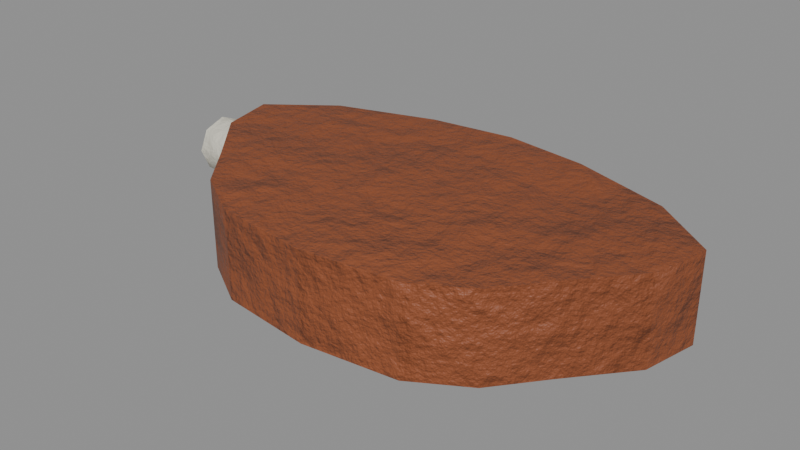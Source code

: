 # Source: food_meat_cooked.blend  (saved by Blender 5.0.119; exported with 4.5.12 LTS)
import bpy
from mathutils import Matrix  # noqa: F401  (used for matrix-valued properties, if any)

bpy.ops.wm.read_factory_settings(use_empty=True)
scene = bpy.context.scene
scene.name = 'food_meat_cooked'

# ---- collections
col_food_meat_cooked = bpy.data.collections.new('food_meat_cooked'); scene.collection.children.link(col_food_meat_cooked)

# ---- materials (node trees are filled in below, after node groups)
mat_item_8a4a2a_5 = bpy.data.materials.new('Item_8a4a2a_5')
mat_item_eeeadc_6 = bpy.data.materials.new('Item_eeeadc_6')
mat_bone = bpy.data.materials.new('Bone')

# ---- material node trees
mat_item_8a4a2a_5.use_nodes = True; mat_item_8a4a2a_5.node_tree.nodes.clear()
_N = mat_item_8a4a2a_5.node_tree.nodes; _L = mat_item_8a4a2a_5.node_tree.links
n0 = _N.new('ShaderNodeBsdfPrincipled'); n0.name = 'Principled BSDF'; n0.location = (-200, 100)
n0.inputs[2].default_value = 0.55
n1 = _N.new('ShaderNodeOutputMaterial'); n1.name = 'Material Output'; n1.location = (200, 100)
n2 = _N.new('ShaderNodeTexCoord'); n2.name = 'Texture Coordinate'; n2.location = (0, 0)
n3 = _N.new('ShaderNodeMapping'); n3.name = 'Mapping'; n3.location = (0, 0)
n4 = _N.new('ShaderNodeTexNoise'); n4.name = 'Noise Texture'; n4.location = (0, 0)
n4.width = 145
n4.inputs[2].default_value = 2.2
n4.inputs[3].default_value = 3.0
n5 = _N.new('ShaderNodeValToRGB'); n5.name = 'Color Ramp'; n5.location = (0, 0)
while len(n5.color_ramp.elements) > 1: n5.color_ramp.elements.remove(n5.color_ramp.elements[-1])
n5.color_ramp.elements[0].position = 0.3; n5.color_ramp.elements[0].color = (0.2135, 0.05752, 0.01945, 1.0)
_e = n5.color_ramp.elements.new(0.5); _e.color = (0.2542, 0.06848, 0.02315, 1.0)
_e = n5.color_ramp.elements.new(0.72); _e.color = (0.3192, 0.08601, 0.02908, 1.0)
n6 = _N.new('ShaderNodeSeparateXYZ'); n6.name = 'Separate XYZ'; n6.location = (0, 0)
n7 = _N.new('ShaderNodeMath'); n7.name = 'Math'; n7.location = (0, 0)
n7.operation = 'SUBTRACT'
n7.use_clamp = True
n7.inputs[0].default_value = 0.45
n8 = _N.new('ShaderNodeTexNoise'); n8.name = 'Noise Texture.001'; n8.location = (0, 0)
n8.width = 145
n8.inputs[3].default_value = 5.0
n8.inputs[4].default_value = 0.6
n9 = _N.new('ShaderNodeMath'); n9.name = 'Math.001'; n9.location = (0, 0)
n9.operation = 'MULTIPLY'
n9.inputs[1].default_value = 1.2
n10 = _N.new('ShaderNodeMath'); n10.name = 'Math.002'; n10.location = (0, 0)
n10.operation = 'MULTIPLY'
n11 = _N.new('ShaderNodeMath'); n11.name = 'Math.003'; n11.location = (0, 0)
n12 = _N.new('ShaderNodeMath'); n12.name = 'Math.004'; n12.location = (0, 0)
n12.operation = 'MULTIPLY'
n12.use_clamp = True
n12.inputs[1].default_value = 0.05
n13 = _N.new('ShaderNodeValToRGB'); n13.name = 'Color Ramp.001'; n13.location = (0, 0)
while len(n13.color_ramp.elements) > 1: n13.color_ramp.elements.remove(n13.color_ramp.elements[-1])
n13.color_ramp.elements[0].position = 0.45; n13.color_ramp.elements[0].color = (0.0, 0.0, 0.0, 1.0)
_e = n13.color_ramp.elements.new(0.95); _e.color = (0.85, 0.85, 0.85, 1.0)
n14 = _N.new('ShaderNodeMix'); n14.name = 'Mix'; n14.location = (0, 0)
n14.data_type = 'RGBA'
n14.inputs[7].default_value = (0.4793, 0.2961, 0.15, 1.0)
n15 = _N.new('ShaderNodeTexNoise'); n15.name = 'Noise Texture.002'; n15.location = (0, 0)
n15.width = 145
n15.inputs[2].default_value = 30.0
n15.inputs[3].default_value = 6.0
n15.inputs[4].default_value = 0.6
n16 = _N.new('ShaderNodeBump'); n16.name = 'Bump'; n16.location = (0, 0)
n16.inputs[0].default_value = 0.6
n16.inputs[1].default_value = 0.02
_L.new(n0.outputs[0], n1.inputs[0])
_L.new(n2.outputs[3], n3.inputs[0])
_L.new(n3.outputs[0], n4.inputs[0])
_L.new(n4.outputs[0], n5.inputs[0])
_L.new(n2.outputs[3], n6.inputs[0])
_L.new(n6.outputs[2], n7.inputs[1])
_L.new(n3.outputs[0], n8.inputs[0])
_L.new(n7.outputs[0], n9.inputs[0])
_L.new(n8.outputs[0], n10.inputs[0])
_L.new(n9.outputs[0], n11.inputs[0])
_L.new(n10.outputs[0], n11.inputs[1])
_L.new(n11.outputs[0], n12.inputs[0])
_L.new(n12.outputs[0], n13.inputs[0])
_L.new(n13.outputs[0], n14.inputs[0])
_L.new(n5.outputs[0], n14.inputs[6])
_L.new(n14.outputs[2], n0.inputs[0])
_L.new(n3.outputs[0], n15.inputs[0])
_L.new(n15.outputs[0], n16.inputs[3])
_L.new(n16.outputs[0], n0.inputs[5])
n1.is_active_output = True
mat_item_eeeadc_6.use_nodes = True; mat_item_eeeadc_6.node_tree.nodes.clear()
_N = mat_item_eeeadc_6.node_tree.nodes; _L = mat_item_eeeadc_6.node_tree.links
n0 = _N.new('ShaderNodeBsdfPrincipled'); n0.name = 'Principled BSDF'; n0.location = (-200, 100)
n0.inputs[2].default_value = 0.6
n1 = _N.new('ShaderNodeOutputMaterial'); n1.name = 'Material Output'; n1.location = (200, 100)
n2 = _N.new('ShaderNodeTexCoord'); n2.name = 'Texture Coordinate'; n2.location = (0, 0)
n3 = _N.new('ShaderNodeMapping'); n3.name = 'Mapping'; n3.location = (0, 0)
n4 = _N.new('ShaderNodeTexNoise'); n4.name = 'Noise Texture'; n4.location = (0, 0)
n4.width = 145
n4.inputs[2].default_value = 2.2
n4.inputs[3].default_value = 3.0
n5 = _N.new('ShaderNodeValToRGB'); n5.name = 'Color Ramp'; n5.location = (0, 0)
while len(n5.color_ramp.elements) > 1: n5.color_ramp.elements.remove(n5.color_ramp.elements[-1])
n5.color_ramp.elements[0].position = 0.3; n5.color_ramp.elements[0].color = (0.7182, 0.6911, 0.6012, 1.0)
_e = n5.color_ramp.elements.new(0.5); _e.color = (0.855, 0.8228, 0.7157, 1.0)
_e = n5.color_ramp.elements.new(0.72); _e.color = (1.0, 1.0, 0.8989, 1.0)
n6 = _N.new('ShaderNodeSeparateXYZ'); n6.name = 'Separate XYZ'; n6.location = (0, 0)
n7 = _N.new('ShaderNodeMath'); n7.name = 'Math'; n7.location = (0, 0)
n7.operation = 'SUBTRACT'
n7.use_clamp = True
n7.inputs[0].default_value = 0.45
n8 = _N.new('ShaderNodeTexNoise'); n8.name = 'Noise Texture.001'; n8.location = (0, 0)
n8.width = 145
n8.inputs[3].default_value = 5.0
n8.inputs[4].default_value = 0.6
n9 = _N.new('ShaderNodeMath'); n9.name = 'Math.001'; n9.location = (0, 0)
n9.operation = 'MULTIPLY'
n9.inputs[1].default_value = 1.2
n10 = _N.new('ShaderNodeMath'); n10.name = 'Math.002'; n10.location = (0, 0)
n10.operation = 'MULTIPLY'
n11 = _N.new('ShaderNodeMath'); n11.name = 'Math.003'; n11.location = (0, 0)
n12 = _N.new('ShaderNodeMath'); n12.name = 'Math.004'; n12.location = (0, 0)
n12.operation = 'MULTIPLY'
n12.use_clamp = True
n12.inputs[1].default_value = 0.05
n13 = _N.new('ShaderNodeValToRGB'); n13.name = 'Color Ramp.001'; n13.location = (0, 0)
while len(n13.color_ramp.elements) > 1: n13.color_ramp.elements.remove(n13.color_ramp.elements[-1])
n13.color_ramp.elements[0].position = 0.45; n13.color_ramp.elements[0].color = (0.0, 0.0, 0.0, 1.0)
_e = n13.color_ramp.elements.new(0.95); _e.color = (0.85, 0.85, 0.85, 1.0)
n14 = _N.new('ShaderNodeMix'); n14.name = 'Mix'; n14.location = (0, 0)
n14.data_type = 'RGBA'
n14.inputs[7].default_value = (0.4793, 0.2961, 0.15, 1.0)
n15 = _N.new('ShaderNodeTexNoise'); n15.name = 'Noise Texture.002'; n15.location = (0, 0)
n15.width = 145
n15.inputs[2].default_value = 30.0
n15.inputs[3].default_value = 6.0
n15.inputs[4].default_value = 0.6
n16 = _N.new('ShaderNodeBump'); n16.name = 'Bump'; n16.location = (0, 0)
n16.inputs[0].default_value = 0.3
n16.inputs[1].default_value = 0.02
_L.new(n0.outputs[0], n1.inputs[0])
_L.new(n2.outputs[3], n3.inputs[0])
_L.new(n3.outputs[0], n4.inputs[0])
_L.new(n4.outputs[0], n5.inputs[0])
_L.new(n2.outputs[3], n6.inputs[0])
_L.new(n6.outputs[2], n7.inputs[1])
_L.new(n3.outputs[0], n8.inputs[0])
_L.new(n7.outputs[0], n9.inputs[0])
_L.new(n8.outputs[0], n10.inputs[0])
_L.new(n9.outputs[0], n11.inputs[0])
_L.new(n10.outputs[0], n11.inputs[1])
_L.new(n11.outputs[0], n12.inputs[0])
_L.new(n12.outputs[0], n13.inputs[0])
_L.new(n13.outputs[0], n14.inputs[0])
_L.new(n5.outputs[0], n14.inputs[6])
_L.new(n14.outputs[2], n0.inputs[0])
_L.new(n3.outputs[0], n15.inputs[0])
_L.new(n15.outputs[0], n16.inputs[3])
_L.new(n16.outputs[0], n0.inputs[5])
n1.is_active_output = True
mat_bone.use_nodes = True; mat_bone.node_tree.nodes.clear()
_N = mat_bone.node_tree.nodes; _L = mat_bone.node_tree.links
n0 = _N.new('ShaderNodeBsdfPrincipled'); n0.name = 'Principled BSDF'; n0.location = (-200, 100)
n0.inputs[2].default_value = 0.7
n1 = _N.new('ShaderNodeOutputMaterial'); n1.name = 'Material Output'; n1.location = (200, 100)
n2 = _N.new('ShaderNodeTexCoord'); n2.name = 'Texture Coordinate'; n2.location = (0, 0)
n3 = _N.new('ShaderNodeMapping'); n3.name = 'Mapping'; n3.location = (0, 0)
n4 = _N.new('ShaderNodeTexNoise'); n4.name = 'Noise Texture'; n4.location = (0, 0)
n4.width = 145
n4.inputs[2].default_value = 2.2
n4.inputs[3].default_value = 3.0
n5 = _N.new('ShaderNodeValToRGB'); n5.name = 'Color Ramp'; n5.location = (0, 0)
while len(n5.color_ramp.elements) > 1: n5.color_ramp.elements.remove(n5.color_ramp.elements[-1])
n5.color_ramp.elements[0].position = 0.3; n5.color_ramp.elements[0].color = (0.6083, 0.5837, 0.4909, 1.0)
_e = n5.color_ramp.elements.new(0.5); _e.color = (0.7157, 0.6867, 0.5776, 1.0)
_e = n5.color_ramp.elements.new(0.72); _e.color = (0.8875, 0.8515, 0.7162, 1.0)
n6 = _N.new('ShaderNodeSeparateXYZ'); n6.name = 'Separate XYZ'; n6.location = (0, 0)
n7 = _N.new('ShaderNodeMath'); n7.name = 'Math'; n7.location = (0, 0)
n7.operation = 'SUBTRACT'
n7.use_clamp = True
n7.inputs[0].default_value = 0.45
n8 = _N.new('ShaderNodeTexNoise'); n8.name = 'Noise Texture.001'; n8.location = (0, 0)
n8.width = 145
n8.inputs[3].default_value = 5.0
n8.inputs[4].default_value = 0.6
n9 = _N.new('ShaderNodeMath'); n9.name = 'Math.001'; n9.location = (0, 0)
n9.operation = 'MULTIPLY'
n9.inputs[1].default_value = 1.2
n10 = _N.new('ShaderNodeMath'); n10.name = 'Math.002'; n10.location = (0, 0)
n10.operation = 'MULTIPLY'
n11 = _N.new('ShaderNodeMath'); n11.name = 'Math.003'; n11.location = (0, 0)
n12 = _N.new('ShaderNodeMath'); n12.name = 'Math.004'; n12.location = (0, 0)
n12.operation = 'MULTIPLY'
n12.use_clamp = True
n12.inputs[1].default_value = 0.35
n13 = _N.new('ShaderNodeValToRGB'); n13.name = 'Color Ramp.001'; n13.location = (0, 0)
while len(n13.color_ramp.elements) > 1: n13.color_ramp.elements.remove(n13.color_ramp.elements[-1])
n13.color_ramp.elements[0].position = 0.45; n13.color_ramp.elements[0].color = (0.0, 0.0, 0.0, 1.0)
_e = n13.color_ramp.elements.new(0.95); _e.color = (0.85, 0.85, 0.85, 1.0)
n14 = _N.new('ShaderNodeMix'); n14.name = 'Mix'; n14.location = (0, 0)
n14.data_type = 'RGBA'
n14.inputs[7].default_value = (0.4793, 0.2961, 0.15, 1.0)
n15 = _N.new('ShaderNodeTexNoise'); n15.name = 'Noise Texture.002'; n15.location = (0, 0)
n15.width = 145
n15.inputs[2].default_value = 30.0
n15.inputs[3].default_value = 6.0
n15.inputs[4].default_value = 0.6
n16 = _N.new('ShaderNodeBump'); n16.name = 'Bump'; n16.location = (0, 0)
n16.inputs[0].default_value = 0.3
n16.inputs[1].default_value = 0.02
_L.new(n0.outputs[0], n1.inputs[0])
_L.new(n2.outputs[3], n3.inputs[0])
_L.new(n3.outputs[0], n4.inputs[0])
_L.new(n4.outputs[0], n5.inputs[0])
_L.new(n2.outputs[3], n6.inputs[0])
_L.new(n6.outputs[2], n7.inputs[1])
_L.new(n3.outputs[0], n8.inputs[0])
_L.new(n7.outputs[0], n9.inputs[0])
_L.new(n8.outputs[0], n10.inputs[0])
_L.new(n9.outputs[0], n11.inputs[0])
_L.new(n10.outputs[0], n11.inputs[1])
_L.new(n11.outputs[0], n12.inputs[0])
_L.new(n12.outputs[0], n13.inputs[0])
_L.new(n13.outputs[0], n14.inputs[0])
_L.new(n5.outputs[0], n14.inputs[6])
_L.new(n14.outputs[2], n0.inputs[0])
_L.new(n3.outputs[0], n15.inputs[0])
_L.new(n15.outputs[0], n16.inputs[3])
_L.new(n16.outputs[0], n0.inputs[5])
n1.is_active_output = True

# ---- meshes
me_food_meat_cooked_body = bpy.data.meshes.new('food_meat_cooked_body')
me_food_meat_cooked_body.from_pydata([(-0.08, 0.0, 0.0), (-0.08415, 0.01913, 0.0), (-0.06257, 0.03536, 0.0), (-0.02886, 0.04619, 0.0), (-4.164e-18, 0.05, 0.0), (0.02886, 0.04619, 0.0), (0.06257, 0.03536, 0.0), (0.08415, 0.01913, 0.0), (0.08, 6.123e-18, 0.0), (0.06367, -0.01913, 0.0), (0.05057, -0.03536, 0.0), (0.03237, -0.04619, 0.0), (1.69e-17, -0.05, 0.0), (-0.03237, -0.04619, 0.0), (-0.05057, -0.03536, 0.0), (-0.06367, -0.01913, 0.0), (-0.08, 0.0, 0.03), (-0.08415, 0.01913, 0.03), (-0.06257, 0.03536, 0.03), (-0.02886, 0.04619, 0.03), (-4.164e-18, 0.05, 0.03), (0.02886, 0.04619, 0.03), (0.06257, 0.03536, 0.03), (0.08415, 0.01913, 0.03), (0.08, 6.123e-18, 0.03), (0.06367, -0.01913, 0.03), (0.05057, -0.03536, 0.03), (0.03237, -0.04619, 0.03), (1.69e-17, -0.05, 0.03), (-0.03237, -0.04619, 0.03), (-0.05057, -0.03536, 0.03), (-0.06367, -0.01913, 0.03), (-0.06445, 0.03642, 0.002), (-0.02972, 0.04758, 0.002), (-4.289e-18, 0.0515, 0.002), (0.02972, 0.04758, 0.002), (0.06445, 0.03642, 0.002), (0.05756, 0.03253, 0.002), (0.02655, 0.0425, 0.002), (-3.831e-18, 0.046, 0.002), (-0.02655, 0.0425, 0.002), (-0.05756, 0.03253, 0.002), (-0.06445, 0.03642, 0.028), (-0.02972, 0.04758, 0.028), (-4.289e-18, 0.0515, 0.028), (0.02972, 0.04758, 0.028), (0.06445, 0.03642, 0.028), (0.05756, 0.03253, 0.028), (0.02655, 0.0425, 0.028), (-3.831e-18, 0.046, 0.028), (-0.02655, 0.0425, 0.028), (-0.05756, 0.03253, 0.028), (0.016, -4.495e-09, 0.025), (-0.096, 0.01, 0.025), (0.01663, 0.007043, 0.02207), (-0.09537, 0.01704, 0.02207), (0.01689, 0.00996, 0.015), (-0.09511, 0.01996, 0.015), (0.01663, 0.007043, 0.007929), (-0.09537, 0.01704, 0.007929), (0.016, -1.62e-10, 0.005), (-0.096, 0.01, 0.005), (0.01537, -0.007043, 0.007929), (-0.09663, 0.002957, 0.007929), (0.01511, -0.00996, 0.015), (-0.09689, 3.962e-05, 0.015), (0.01537, -0.007043, 0.02207), (-0.09663, 0.002957, 0.02207)], [], [(0, 16, 17, 1), (1, 17, 18, 2), (2, 18, 19, 3), (3, 19, 20, 4), (4, 20, 21, 5), (5, 21, 22, 6), (6, 22, 23, 7), (7, 23, 24, 8), (8, 24, 25, 9), (9, 25, 26, 10), (10, 26, 27, 11), (11, 27, 28, 12), (12, 28, 29, 13), (13, 29, 30, 14), (14, 30, 31, 15), (15, 31, 16, 0), (15, 0, 1, 2, 3, 4, 5, 6, 7, 8, 9, 10, 11, 12, 13, 14), (16, 31, 30, 29, 28, 27, 26, 25, 24, 23, 22, 21, 20, 19, 18, 17), (32, 42, 43, 33), (33, 43, 44, 34), (34, 44, 45, 35), (35, 45, 46, 36), (36, 46, 47, 37), (37, 47, 48, 38), (38, 48, 49, 39), (39, 49, 50, 40), (40, 50, 51, 41), (41, 51, 42, 32), (41, 32, 33, 34, 35, 36, 37, 38, 39, 40), (42, 51, 50, 49, 48, 47, 46, 45, 44, 43), (52, 54, 55, 53), (54, 56, 57, 55), (56, 58, 59, 57), (58, 60, 61, 59), (60, 62, 63, 61), (62, 64, 65, 63), (55, 57, 59, 61, 63, 65, 67, 53), (64, 66, 67, 65), (66, 52, 53, 67), (52, 66, 64, 62, 60, 58, 56, 54)])
me_food_meat_cooked_body.polygons.foreach_set('use_smooth', [True] * 40)
me_food_meat_cooked_body.polygons.foreach_set('material_index', [0, 0, 0, 0, 0, 0, 0, 0, 0, 0, 0, 0, 0, 0, 0, 0, 0, 0, 1, 1, 1, 1, 1, 1, 1, 1, 1, 1, 1, 1, 2, 2, 2, 2, 2, 2, 2, 2, 2, 2])
_k = set([(0, 1), (0, 15), (1, 2), (1, 17), (2, 3), (3, 4), (4, 5), (5, 6), (6, 7), (7, 8), (7, 23), (8, 9), (9, 10), (10, 11), (11, 12), (12, 13), (13, 14), (14, 15), (16, 17), (16, 31), (17, 18), (18, 19), (19, 20), (20, 21), (21, 22), (22, 23), (23, 24), (24, 25), (25, 26), (26, 27), (27, 28), (28, 29), (29, 30), (30, 31), (32, 33), (32, 41), (32, 42), (33, 34), (34, 35), (35, 36), (36, 37), (36, 46), (37, 38), (38, 39), (39, 40), (40, 41), (42, 43), (42, 51), (43, 44), (44, 45), (45, 46), (46, 47), (47, 48), (48, 49), (49, 50), (50, 51), (52, 54), (52, 66), (53, 55), (53, 67), (54, 56), (55, 57), (56, 58), (57, 59), (58, 60), (59, 61), (60, 62), (61, 63), (62, 64), (63, 65), (64, 66), (65, 67)])
me_food_meat_cooked_body.attributes.new('sharp_edge', 'BOOLEAN', 'EDGE').data.foreach_set('value', [ (min(e.vertices), max(e.vertices)) in _k for e in me_food_meat_cooked_body.edges])
_uv = me_food_meat_cooked_body.uv_layers.new(name='UVMap')
_uv.uv.foreach_set('vector', [0.9154, 0.4444, 0.81, 0.4444, 0.81, 0.3849, 0.9154, 0.3849, 0.8081, 0.5651, 0.7027, 0.5651, 0.7027, 0.4757, 0.8081, 0.4757, 0.8081, 0.4757, 0.7027, 0.4757, 0.7027, 0.3512, 0.8081, 0.3512, 0.8081, 0.3512, 0.7027, 0.3512, 0.7027, 0.2505, 0.8081, 0.2505, 0.8081, 0.2505, 0.7027, 0.2505, 0.7027, 0.1578, 0.8081, 0.1578, 0.8081, 0.1578, 0.7027, 0.1578, 0.7027, 0.05617, 0.8081, 0.05617, 0.8081, 0.05617, 0.7027, 0.05617, 0.7027, 0.000923, 0.8081, 0.000923, 0.9154, 0.3831, 0.81, 0.3831, 0.81, 0.3269, 0.9154, 0.3269, 0.9154, 0.3269, 0.81, 0.3269, 0.81, 0.2391, 0.9154, 0.2391, 0.9154, 0.2391, 0.81, 0.2391, 0.81, 0.1667, 0.9154, 0.1667, 0.9154, 0.1667, 0.81, 0.1667, 0.81, 0.09381, 0.9154, 0.09381, 0.9154, 0.09381, 0.81, 0.09381, 0.81, 0.000923, 0.9154, 0.0009231, 0.9154, 0.7638, 0.81, 0.7638, 0.81, 0.6772, 0.9154, 0.6772, 0.9154, 0.6772, 0.81, 0.6772, 0.81, 0.6059, 0.9154, 0.6059, 0.9154, 0.6059, 0.81, 0.6059, 0.81, 0.5328, 0.9154, 0.5328, 0.9154, 0.5328, 0.81, 0.5328, 0.81, 0.4444, 0.9154, 0.4444, 0.2684, 0.5012, 0.2083, 0.566, 0.1432, 0.5884, 0.07771, 0.5197, 0.02605, 0.4065, 0.000923, 0.3073, 0.002365, 0.205, 0.02636, 0.08292, 0.07412, 0.000923, 0.1426, 0.007566, 0.2161, 0.05672, 0.2781, 0.09578, 0.3234, 0.1548, 0.35, 0.2663, 0.35, 0.3808, 0.3196, 0.4488, 0.4935, 0.007566, 0.567, 0.05672, 0.629, 0.09578, 0.6743, 0.1548, 0.7008, 0.2663, 0.7008, 0.3808, 0.6705, 0.4488, 0.6192, 0.5012, 0.5591, 0.566, 0.4941, 0.5884, 0.4286, 0.5197, 0.3769, 0.4065, 0.3518, 0.3073, 0.3532, 0.205, 0.3772, 0.08292, 0.425, 0.0009231, 0.8081, 0.9991, 0.7167, 0.9991, 0.7167, 0.8709, 0.8081, 0.8709, 0.8081, 0.8709, 0.7167, 0.8709, 0.7167, 0.7671, 0.8081, 0.7671, 0.8081, 0.7671, 0.7167, 0.7671, 0.7167, 0.6716, 0.8081, 0.6716, 0.8081, 0.6716, 0.7167, 0.6716, 0.7167, 0.567, 0.8081, 0.567, 0.2277, 0.6816, 0.2277, 0.5902, 0.2547, 0.5902, 0.2547, 0.6816, 0.35, 0.7617, 0.2586, 0.7617, 0.2586, 0.6623, 0.35, 0.6623, 0.35, 0.6623, 0.2586, 0.6623, 0.2586, 0.5902, 0.35, 0.5902, 0.4432, 0.7713, 0.3518, 0.7713, 0.3518, 0.6942, 0.4432, 0.6942, 0.4432, 0.6942, 0.3518, 0.6942, 0.3518, 0.5902, 0.4432, 0.5902, 0.4965, 0.6816, 0.4965, 0.5902, 0.5229, 0.5902, 0.5229, 0.6816, 0.9172, 0.02511, 0.9309, 0.0009231, 0.9701, 0.123, 0.9839, 0.2274, 0.9701, 0.3319, 0.9309, 0.4539, 0.9172, 0.4297, 0.9523, 0.3207, 0.9646, 0.2274, 0.9523, 0.1341, 0.9309, 0.9087, 0.9172, 0.8845, 0.9523, 0.7755, 0.9646, 0.6822, 0.9523, 0.5889, 0.9172, 0.4799, 0.9309, 0.4557, 0.9701, 0.5778, 0.9839, 0.6822, 0.9701, 0.7867, 0.09787, 0.5902, 0.1227, 0.5902, 0.1227, 0.9854, 0.09787, 0.9854, 0.2258, 0.9551, 0.201, 0.9591, 0.201, 0.5942, 0.2258, 0.5902, 0.201, 0.9591, 0.1761, 0.9551, 0.1761, 0.5902, 0.201, 0.5942, 0.1246, 0.5902, 0.1494, 0.5902, 0.1494, 0.9854, 0.1246, 0.9854, 0.1494, 0.5902, 0.1743, 0.5902, 0.1743, 0.9854, 0.1494, 0.9854, 0.000923, 0.598, 0.02553, 0.5902, 0.03526, 0.8816, 0.01065, 0.8894, 0.06144, 0.9213, 0.03684, 0.9291, 0.01177, 0.9229, 0.0009231, 0.9065, 0.01065, 0.8894, 0.03526, 0.8816, 0.06032, 0.8878, 0.07117, 0.9042, 0.02553, 0.5902, 0.0506, 0.5963, 0.06032, 0.8878, 0.03526, 0.8816, 0.07302, 0.5902, 0.09787, 0.5902, 0.09787, 0.9854, 0.07302, 0.9854, 0.4801, 0.5902, 0.4947, 0.6054, 0.4947, 0.6314, 0.4801, 0.653, 0.4596, 0.6574, 0.445, 0.6422, 0.445, 0.6162, 0.4596, 0.5947])
me_food_meat_cooked_body.materials.append(mat_item_8a4a2a_5)
me_food_meat_cooked_body.materials.append(mat_item_eeeadc_6)
me_food_meat_cooked_body.materials.append(mat_bone)
me_food_meat_cooked_body.update()

# ---- objects
ob_food_meat_cooked = bpy.data.objects.new('food_meat_cooked', None)
ob_food_meat_cooked_body = bpy.data.objects.new('food_meat_cooked_body', me_food_meat_cooked_body)

# ---- transforms, parenting, visibility, modifiers, constraints
ob_food_meat_cooked.location = (0.0, 0.0, 0.0)
ob_food_meat_cooked.empty_display_size = 0.25
ob_food_meat_cooked_body.parent = ob_food_meat_cooked
ob_food_meat_cooked_body.location = (-0.0, 0.0, 0.0)

# ---- collection membership
col_food_meat_cooked.objects.link(ob_food_meat_cooked)
col_food_meat_cooked.objects.link(ob_food_meat_cooked_body)

# ---- scene / render settings (as saved in the file)
scene.frame_start = 1; scene.frame_end = 250; scene.frame_set(1)
scene.render.engine = 'BLENDER_EEVEE_NEXT'
scene.render.image_settings.exr_codec = 'NONE'
scene.render.use_bake_clear = False
scene.render.bake_margin = 0
scene.render.bake_bias = 0.0
scene.render.bake_samples = 0
scene.render.simplify_subdivision_render = 0
scene.render.simplify_child_particles_render = 0.0
scene.eevee.use_volume_custom_range = False
scene.eevee.gtao_distance = 0.0
scene.eevee.use_fast_gi = False
scene.view_settings.white_balance_temperature = 0.0
scene.view_settings.white_balance_tint = 0.0
scene.view_settings.white_balance_whitepoint = (2.97, 0.5193, -0.0414)
bpy.context.view_layer.update()

# ---- added for rendering (the .blend has no active camera and no usable light): camera, sun + grey world if the file has none
cam_auto = bpy.data.cameras.new('AutoCamera')
cam_auto.lens = 50.0
cam_auto.sensor_width = 36.0
cam_auto.clip_end = 1000.0
ob_auto_camera = bpy.data.objects.new('AutoCamera', cam_auto)
scene.collection.objects.link(ob_auto_camera)
ob_auto_camera.location = (0.187661, -0.232085, 0.170224)
ob_auto_camera.rotation_euler = (1.09748, -7.21219e-08, 0.694738)
scene.camera = ob_auto_camera
light_auto_sun = bpy.data.lights.new('AutoSun', 'SUN')
light_auto_sun.energy = 3.0
light_auto_sun.angle = 0.0523599
ob_auto_sun = bpy.data.objects.new('AutoSun', light_auto_sun)
scene.collection.objects.link(ob_auto_sun)
ob_auto_sun.rotation_euler = (0.872665, 0.174533, 0.523599)
if scene.world is None:
    world_auto = bpy.data.worlds.new('AutoWorld')
    world_auto.color = (0.3, 0.3, 0.3)
    scene.world = world_auto
bpy.context.view_layer.update()
